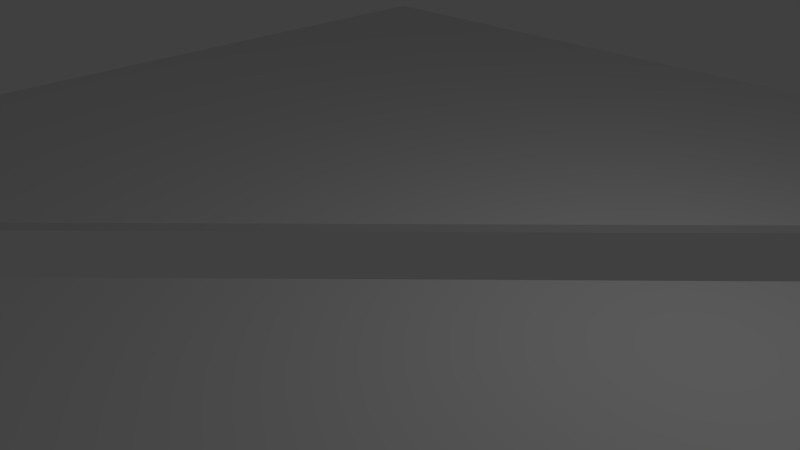 # Source: BlenderLevel5.blend  (saved by Blender 2.69.0; exported with 4.5.12 LTS)
import bpy
from mathutils import Matrix  # noqa: F401  (used for matrix-valued properties, if any)

bpy.ops.wm.read_factory_settings(use_empty=True)
scene = bpy.context.scene
scene.name = 'Scene'

# ---- collections
col_collection_1 = bpy.data.collections.new('Collection 1'); scene.collection.children.link(col_collection_1)

# ---- materials (node trees are filled in below, after node groups)
mat_material = bpy.data.materials.new('Material')
mat_material.alpha_threshold = 0.0
mat_material.use_transparent_shadow = False
mat_material.roughness = 0.5
mat_material.line_color = (0.0, 0.0, 0.0, 1.0)

# ---- material node trees

# ---- world
world_world = bpy.data.worlds.new('World'); scene.world = world_world
world_world.color = (0.05088, 0.05088, 0.05088)
world_world.use_sun_shadow = False
world_world.sun_shadow_jitter_overblur = 0.0
world_world.cycles.sampling_method = 'MANUAL'
world_world.cycles.sample_map_resolution = 256

# ---- cameras
cam_camera = bpy.data.cameras.new('Camera')
cam_camera.clip_end = 100.0
cam_camera.lens = 35.0
cam_camera.sensor_width = 32.0
cam_camera.sensor_height = 18.0
cam_camera.ortho_scale = 7.314
cam_camera.dof.focus_distance = 0.0
cam_camera.dof.aperture_fstop = 128.0

# ---- lights
light_lamp = bpy.data.lights.new('Lamp', 'POINT')
light_lamp.transmission_factor = 0.0
light_lamp.cutoff_distance = 30.0
light_lamp.energy = 100.0
light_lamp.shadow_buffer_clip_start = 1.001
light_lamp.shadow_soft_size = 0.1
light_lamp.shadow_maximum_resolution = 0.006
light_lamp.use_absolute_resolution = True
light_lamp.cycles.use_multiple_importance_sampling = False

# ---- meshes
me_cube = bpy.data.meshes.new('Cube')
me_cube.from_pydata([(1.0, -1.0, -1.0), (-1.0, -1.0, -1.0), (-0.5127, -0.6187, -1.0), (-0.6187, -0.5127, -1.0), (-1.0, 1.0, -1.0), (0.6187, 0.5127, -1.0), (1.0, 1.0, -1.0), (0.5127, 0.6187, -1.0), (-1.0, 1.0, 1.0), (1.0, 1.0, 1.0), (1.0, -1.0, 1.0), (-1.0, -1.0, 1.0), (-0.5127, -0.6187, 1.0), (-0.6187, -0.5127, 1.0), (0.6187, 0.5127, 1.0), (0.5127, 0.6187, 1.0)], [], [(6, 5, 7), (7, 4, 6), (7, 3, 4), (6, 0, 5), (0, 2, 5), (3, 1, 4), (3, 2, 1), (0, 1, 2), (9, 15, 14), (9, 8, 15), (8, 13, 15), (14, 10, 9), (14, 12, 10), (8, 11, 13), (11, 12, 13), (12, 11, 10), (10, 0, 6, 9), (1, 0, 10, 11), (1, 11, 8, 4), (6, 4, 8, 9), (3, 13, 12, 2), (13, 3, 7, 15), (15, 7, 5, 14), (2, 12, 14, 5)])
me_cube.materials.append(mat_material)
me_cube.use_remesh_preserve_volume = False
me_cube.use_remesh_preserve_attributes = False
me_cube.use_mirror_vertex_groups = False
me_cube.update()

# ---- objects
ob_cube = bpy.data.objects.new('Cube', me_cube)
ob_lamp = bpy.data.objects.new('Lamp', light_lamp)
ob_camera = bpy.data.objects.new('Camera', cam_camera)

# ---- transforms, parenting, visibility, modifiers, constraints
ob_cube.location = (0.0, 0.0, 0.0)
ob_cube.scale = (10.0, 10.0, 0.06)
ob_cube.lock_rotations_4d = False
ob_cube.empty_display_type = 'ARROWS'
ob_cube.lineart.crease_threshold = 0.0
ob_lamp.location = (4.076, 1.005, 5.904)
ob_lamp.rotation_euler = (0.6503, 0.05522, 1.866)
ob_lamp.lock_rotations_4d = False
ob_lamp.empty_display_type = 'ARROWS'
ob_lamp.color = (0.0, 0.0, 0.0, 0.0)
ob_lamp.lineart.crease_threshold = 0.0
ob_camera.location = (7.481, -6.508, 5.344)
ob_camera.rotation_euler = (1.109, 0.01082, 0.8149)
ob_camera.lock_rotations_4d = False
ob_camera.empty_display_type = 'ARROWS'
ob_camera.color = (0.0, 0.0, 0.0, 0.0)
ob_camera.display_type = 'WIRE'
ob_camera.lineart.crease_threshold = 0.0

# ---- collection membership
col_collection_1.objects.link(ob_cube)
col_collection_1.objects.link(ob_lamp)
col_collection_1.objects.link(ob_camera)

# ---- scene / render settings (as saved in the file)
scene.camera = ob_camera
scene.frame_start = 1; scene.frame_end = 250; scene.frame_set(1)
scene.render.engine = 'BLENDER_EEVEE_NEXT'
scene.render.image_settings.compression = 90
scene.render.resolution_percentage = 50
scene.render.dither_intensity = 0.0
scene.cycles.use_denoising = False
scene.cycles.samples = 10
scene.cycles.sampling_pattern = 'TABULATED_SOBOL'
scene.cycles.light_sampling_threshold = 0.0
scene.cycles.use_adaptive_sampling = False
scene.cycles.use_light_tree = False
scene.cycles.blur_glossy = 0.0
scene.cycles.volume_bounces = 1
scene.cycles.pixel_filter_type = 'GAUSSIAN'
scene.cycles.sample_clamp_indirect = 0.0
scene.view_settings.view_transform = 'Standard'
bpy.context.view_layer.update()
